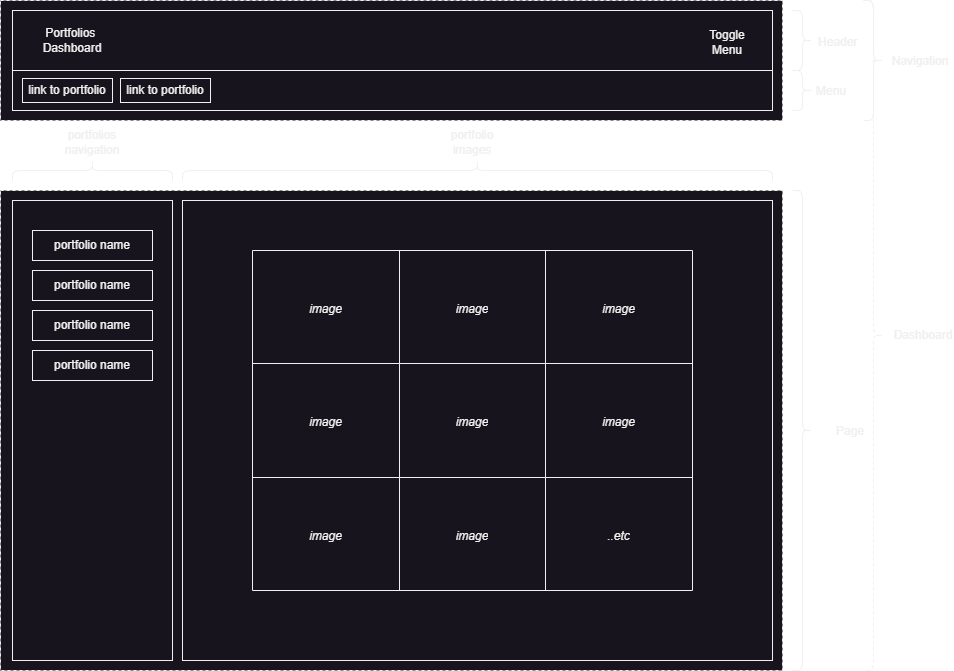

The diagram above was exported from draw.io. Its source (the exported page's mxGraphModel, read from the mxfile embedded in the PNG):
<mxGraphModel dx="2074" dy="1196" grid="1" gridSize="10" guides="1" tooltips="1" connect="1" arrows="1" fold="1" page="1" pageScale="1" pageWidth="1100" pageHeight="850" math="0" shadow="0">
  <root>
    <mxCell id="0" />
    <mxCell id="1" parent="0" />
    <mxCell id="AJx0U6A4VuBiG46I2wMG-80" value="" style="rounded=0;whiteSpace=wrap;html=1;dashed=1;" vertex="1" parent="1">
      <mxGeometry x="58" y="110" width="782" height="120" as="geometry" />
    </mxCell>
    <mxCell id="AJx0U6A4VuBiG46I2wMG-79" value="" style="rounded=0;whiteSpace=wrap;html=1;dashed=1;" vertex="1" parent="1">
      <mxGeometry x="58" y="300" width="782" height="480" as="geometry" />
    </mxCell>
    <mxCell id="AJx0U6A4VuBiG46I2wMG-1" value="" style="rounded=0;whiteSpace=wrap;html=1;" vertex="1" parent="1">
      <mxGeometry x="70" y="120" width="760" height="60" as="geometry" />
    </mxCell>
    <mxCell id="AJx0U6A4VuBiG46I2wMG-2" value="" style="rounded=0;whiteSpace=wrap;html=1;" vertex="1" parent="1">
      <mxGeometry x="70" y="180" width="760" height="40" as="geometry" />
    </mxCell>
    <mxCell id="AJx0U6A4VuBiG46I2wMG-4" value="" style="shape=curlyBracket;whiteSpace=wrap;html=1;rounded=1;flipH=1;labelPosition=right;verticalLabelPosition=middle;align=left;verticalAlign=middle;" vertex="1" parent="1">
      <mxGeometry x="921" y="110" width="20" height="120" as="geometry" />
    </mxCell>
    <mxCell id="AJx0U6A4VuBiG46I2wMG-5" value="Navigation" style="text;html=1;strokeColor=none;fillColor=none;align=center;verticalAlign=middle;whiteSpace=wrap;rounded=0;" vertex="1" parent="1">
      <mxGeometry x="948" y="156" width="60" height="30" as="geometry" />
    </mxCell>
    <mxCell id="AJx0U6A4VuBiG46I2wMG-6" value="Portfolios&amp;nbsp; Dashboard" style="text;html=1;strokeColor=none;fillColor=none;align=center;verticalAlign=middle;whiteSpace=wrap;rounded=0;" vertex="1" parent="1">
      <mxGeometry x="100" y="135" width="60" height="30" as="geometry" />
    </mxCell>
    <mxCell id="AJx0U6A4VuBiG46I2wMG-9" value="Toggle&lt;br&gt;Menu" style="text;html=1;strokeColor=none;fillColor=none;align=center;verticalAlign=middle;whiteSpace=wrap;rounded=0;" vertex="1" parent="1">
      <mxGeometry x="755" y="137" width="60" height="30" as="geometry" />
    </mxCell>
    <mxCell id="AJx0U6A4VuBiG46I2wMG-11" value="" style="rounded=0;whiteSpace=wrap;html=1;" vertex="1" parent="1">
      <mxGeometry x="70" y="310" width="160" height="460" as="geometry" />
    </mxCell>
    <mxCell id="AJx0U6A4VuBiG46I2wMG-13" value="" style="rounded=0;whiteSpace=wrap;html=1;" vertex="1" parent="1">
      <mxGeometry x="240" y="310" width="590" height="460" as="geometry" />
    </mxCell>
    <mxCell id="AJx0U6A4VuBiG46I2wMG-14" value="" style="shape=curlyBracket;whiteSpace=wrap;html=1;rounded=1;flipH=1;labelPosition=right;verticalLabelPosition=middle;align=left;verticalAlign=middle;" vertex="1" parent="1">
      <mxGeometry x="850" y="300" width="20" height="480" as="geometry" />
    </mxCell>
    <mxCell id="AJx0U6A4VuBiG46I2wMG-15" value="Page" style="text;html=1;strokeColor=none;fillColor=none;align=center;verticalAlign=middle;whiteSpace=wrap;rounded=0;" vertex="1" parent="1">
      <mxGeometry x="878" y="526" width="60" height="30" as="geometry" />
    </mxCell>
    <mxCell id="AJx0U6A4VuBiG46I2wMG-16" value="portfolio name" style="rounded=0;whiteSpace=wrap;html=1;" vertex="1" parent="1">
      <mxGeometry x="90" y="340" width="120" height="30" as="geometry" />
    </mxCell>
    <mxCell id="AJx0U6A4VuBiG46I2wMG-19" value="portfolio name" style="rounded=0;whiteSpace=wrap;html=1;" vertex="1" parent="1">
      <mxGeometry x="90" y="380" width="120" height="30" as="geometry" />
    </mxCell>
    <mxCell id="AJx0U6A4VuBiG46I2wMG-20" value="portfolio name" style="rounded=0;whiteSpace=wrap;html=1;" vertex="1" parent="1">
      <mxGeometry x="90" y="420" width="120" height="30" as="geometry" />
    </mxCell>
    <mxCell id="AJx0U6A4VuBiG46I2wMG-21" value="portfolio name" style="rounded=0;whiteSpace=wrap;html=1;" vertex="1" parent="1">
      <mxGeometry x="90" y="460" width="120" height="30" as="geometry" />
    </mxCell>
    <mxCell id="AJx0U6A4VuBiG46I2wMG-22" value="" style="shape=curlyBracket;whiteSpace=wrap;html=1;rounded=1;flipH=1;labelPosition=right;verticalLabelPosition=middle;align=left;verticalAlign=middle;rotation=-90;" vertex="1" parent="1">
      <mxGeometry x="140" y="200" width="20" height="160" as="geometry" />
    </mxCell>
    <mxCell id="AJx0U6A4VuBiG46I2wMG-23" value="" style="shape=curlyBracket;whiteSpace=wrap;html=1;rounded=1;flipH=1;labelPosition=right;verticalLabelPosition=middle;align=left;verticalAlign=middle;rotation=-90;" vertex="1" parent="1">
      <mxGeometry x="525" y="-15" width="20" height="590" as="geometry" />
    </mxCell>
    <mxCell id="AJx0U6A4VuBiG46I2wMG-24" value="portfolio images" style="text;html=1;strokeColor=none;fillColor=none;align=center;verticalAlign=middle;whiteSpace=wrap;rounded=0;" vertex="1" parent="1">
      <mxGeometry x="500" y="237" width="60" height="30" as="geometry" />
    </mxCell>
    <mxCell id="AJx0U6A4VuBiG46I2wMG-25" value="portfolios navigation" style="text;html=1;strokeColor=none;fillColor=none;align=center;verticalAlign=middle;whiteSpace=wrap;rounded=0;" vertex="1" parent="1">
      <mxGeometry x="120" y="237" width="60" height="30" as="geometry" />
    </mxCell>
    <mxCell id="AJx0U6A4VuBiG46I2wMG-54" value="" style="shape=table;startSize=0;container=1;collapsible=0;childLayout=tableLayout;fontSize=16;" vertex="1" parent="1">
      <mxGeometry x="310" y="360" width="440" height="340" as="geometry" />
    </mxCell>
    <mxCell id="AJx0U6A4VuBiG46I2wMG-55" value="" style="shape=tableRow;horizontal=0;startSize=0;swimlaneHead=0;swimlaneBody=0;strokeColor=inherit;top=0;left=0;bottom=0;right=0;collapsible=0;dropTarget=0;fillColor=none;points=[[0,0.5],[1,0.5]];portConstraint=eastwest;fontSize=16;" vertex="1" parent="AJx0U6A4VuBiG46I2wMG-54">
      <mxGeometry width="440" height="113" as="geometry" />
    </mxCell>
    <mxCell id="AJx0U6A4VuBiG46I2wMG-56" value="&lt;font style=&quot;font-size: 12px;&quot;&gt;&lt;i style=&quot;&quot;&gt;image&lt;/i&gt;&lt;/font&gt;" style="shape=partialRectangle;html=1;whiteSpace=wrap;connectable=0;strokeColor=inherit;overflow=hidden;fillColor=none;top=0;left=0;bottom=0;right=0;pointerEvents=1;fontSize=16;" vertex="1" parent="AJx0U6A4VuBiG46I2wMG-55">
      <mxGeometry width="147" height="113" as="geometry">
        <mxRectangle width="147" height="113" as="alternateBounds" />
      </mxGeometry>
    </mxCell>
    <mxCell id="AJx0U6A4VuBiG46I2wMG-57" value="&lt;i style=&quot;font-size: 12px;&quot;&gt;image&lt;/i&gt;" style="shape=partialRectangle;html=1;whiteSpace=wrap;connectable=0;strokeColor=inherit;overflow=hidden;fillColor=none;top=0;left=0;bottom=0;right=0;pointerEvents=1;fontSize=16;" vertex="1" parent="AJx0U6A4VuBiG46I2wMG-55">
      <mxGeometry x="147" width="146" height="113" as="geometry">
        <mxRectangle width="146" height="113" as="alternateBounds" />
      </mxGeometry>
    </mxCell>
    <mxCell id="AJx0U6A4VuBiG46I2wMG-58" value="&lt;i style=&quot;font-size: 12px;&quot;&gt;image&lt;/i&gt;" style="shape=partialRectangle;html=1;whiteSpace=wrap;connectable=0;strokeColor=inherit;overflow=hidden;fillColor=none;top=0;left=0;bottom=0;right=0;pointerEvents=1;fontSize=16;" vertex="1" parent="AJx0U6A4VuBiG46I2wMG-55">
      <mxGeometry x="293" width="147" height="113" as="geometry">
        <mxRectangle width="147" height="113" as="alternateBounds" />
      </mxGeometry>
    </mxCell>
    <mxCell id="AJx0U6A4VuBiG46I2wMG-59" value="" style="shape=tableRow;horizontal=0;startSize=0;swimlaneHead=0;swimlaneBody=0;strokeColor=inherit;top=0;left=0;bottom=0;right=0;collapsible=0;dropTarget=0;fillColor=none;points=[[0,0.5],[1,0.5]];portConstraint=eastwest;fontSize=16;" vertex="1" parent="AJx0U6A4VuBiG46I2wMG-54">
      <mxGeometry y="113" width="440" height="114" as="geometry" />
    </mxCell>
    <mxCell id="AJx0U6A4VuBiG46I2wMG-60" value="&lt;i style=&quot;font-size: 12px;&quot;&gt;image&lt;/i&gt;" style="shape=partialRectangle;html=1;whiteSpace=wrap;connectable=0;strokeColor=inherit;overflow=hidden;fillColor=none;top=0;left=0;bottom=0;right=0;pointerEvents=1;fontSize=16;" vertex="1" parent="AJx0U6A4VuBiG46I2wMG-59">
      <mxGeometry width="147" height="114" as="geometry">
        <mxRectangle width="147" height="114" as="alternateBounds" />
      </mxGeometry>
    </mxCell>
    <mxCell id="AJx0U6A4VuBiG46I2wMG-61" value="&lt;i style=&quot;font-size: 12px;&quot;&gt;image&lt;/i&gt;" style="shape=partialRectangle;html=1;whiteSpace=wrap;connectable=0;strokeColor=inherit;overflow=hidden;fillColor=none;top=0;left=0;bottom=0;right=0;pointerEvents=1;fontSize=16;" vertex="1" parent="AJx0U6A4VuBiG46I2wMG-59">
      <mxGeometry x="147" width="146" height="114" as="geometry">
        <mxRectangle width="146" height="114" as="alternateBounds" />
      </mxGeometry>
    </mxCell>
    <mxCell id="AJx0U6A4VuBiG46I2wMG-62" value="&lt;i style=&quot;font-size: 12px;&quot;&gt;image&lt;/i&gt;" style="shape=partialRectangle;html=1;whiteSpace=wrap;connectable=0;strokeColor=inherit;overflow=hidden;fillColor=none;top=0;left=0;bottom=0;right=0;pointerEvents=1;fontSize=16;" vertex="1" parent="AJx0U6A4VuBiG46I2wMG-59">
      <mxGeometry x="293" width="147" height="114" as="geometry">
        <mxRectangle width="147" height="114" as="alternateBounds" />
      </mxGeometry>
    </mxCell>
    <mxCell id="AJx0U6A4VuBiG46I2wMG-63" value="" style="shape=tableRow;horizontal=0;startSize=0;swimlaneHead=0;swimlaneBody=0;strokeColor=inherit;top=0;left=0;bottom=0;right=0;collapsible=0;dropTarget=0;fillColor=none;points=[[0,0.5],[1,0.5]];portConstraint=eastwest;fontSize=16;" vertex="1" parent="AJx0U6A4VuBiG46I2wMG-54">
      <mxGeometry y="227" width="440" height="113" as="geometry" />
    </mxCell>
    <mxCell id="AJx0U6A4VuBiG46I2wMG-64" value="&lt;i style=&quot;font-size: 12px;&quot;&gt;image&lt;/i&gt;" style="shape=partialRectangle;html=1;whiteSpace=wrap;connectable=0;strokeColor=inherit;overflow=hidden;fillColor=none;top=0;left=0;bottom=0;right=0;pointerEvents=1;fontSize=16;" vertex="1" parent="AJx0U6A4VuBiG46I2wMG-63">
      <mxGeometry width="147" height="113" as="geometry">
        <mxRectangle width="147" height="113" as="alternateBounds" />
      </mxGeometry>
    </mxCell>
    <mxCell id="AJx0U6A4VuBiG46I2wMG-65" value="&lt;i style=&quot;font-size: 12px;&quot;&gt;image&lt;/i&gt;" style="shape=partialRectangle;html=1;whiteSpace=wrap;connectable=0;strokeColor=inherit;overflow=hidden;fillColor=none;top=0;left=0;bottom=0;right=0;pointerEvents=1;fontSize=16;" vertex="1" parent="AJx0U6A4VuBiG46I2wMG-63">
      <mxGeometry x="147" width="146" height="113" as="geometry">
        <mxRectangle width="146" height="113" as="alternateBounds" />
      </mxGeometry>
    </mxCell>
    <mxCell id="AJx0U6A4VuBiG46I2wMG-66" value="&lt;i style=&quot;font-size: 12px;&quot;&gt;..etc&lt;/i&gt;" style="shape=partialRectangle;html=1;whiteSpace=wrap;connectable=0;strokeColor=inherit;overflow=hidden;fillColor=none;top=0;left=0;bottom=0;right=0;pointerEvents=1;fontSize=16;" vertex="1" parent="AJx0U6A4VuBiG46I2wMG-63">
      <mxGeometry x="293" width="147" height="113" as="geometry">
        <mxRectangle width="147" height="113" as="alternateBounds" />
      </mxGeometry>
    </mxCell>
    <mxCell id="AJx0U6A4VuBiG46I2wMG-75" value="link to portfolio" style="rounded=0;whiteSpace=wrap;html=1;" vertex="1" parent="1">
      <mxGeometry x="80" y="188" width="90" height="24" as="geometry" />
    </mxCell>
    <mxCell id="AJx0U6A4VuBiG46I2wMG-76" value="link to portfolio" style="rounded=0;whiteSpace=wrap;html=1;" vertex="1" parent="1">
      <mxGeometry x="178" y="188" width="90" height="24" as="geometry" />
    </mxCell>
    <mxCell id="AJx0U6A4VuBiG46I2wMG-77" value="" style="shape=curlyBracket;whiteSpace=wrap;html=1;rounded=1;flipH=1;labelPosition=right;verticalLabelPosition=middle;align=left;verticalAlign=middle;" vertex="1" parent="1">
      <mxGeometry x="850" y="180" width="20" height="40" as="geometry" />
    </mxCell>
    <mxCell id="AJx0U6A4VuBiG46I2wMG-78" value="Menu" style="text;html=1;strokeColor=none;fillColor=none;align=left;verticalAlign=middle;whiteSpace=wrap;rounded=0;" vertex="1" parent="1">
      <mxGeometry x="872" y="186" width="60" height="30" as="geometry" />
    </mxCell>
    <mxCell id="AJx0U6A4VuBiG46I2wMG-81" value="" style="shape=curlyBracket;whiteSpace=wrap;html=1;rounded=1;flipH=1;labelPosition=right;verticalLabelPosition=middle;align=left;verticalAlign=middle;" vertex="1" parent="1">
      <mxGeometry x="850" y="120" width="20" height="60" as="geometry" />
    </mxCell>
    <mxCell id="AJx0U6A4VuBiG46I2wMG-82" value="Header" style="text;html=1;strokeColor=none;fillColor=none;align=left;verticalAlign=middle;whiteSpace=wrap;rounded=0;" vertex="1" parent="1">
      <mxGeometry x="874" y="137" width="60" height="30" as="geometry" />
    </mxCell>
    <mxCell id="AJx0U6A4VuBiG46I2wMG-84" value="" style="shape=curlyBracket;whiteSpace=wrap;html=1;rounded=1;flipH=1;labelPosition=right;verticalLabelPosition=middle;align=left;verticalAlign=middle;dashed=1;" vertex="1" parent="1">
      <mxGeometry x="921" y="110" width="20" height="670" as="geometry" />
    </mxCell>
    <mxCell id="AJx0U6A4VuBiG46I2wMG-85" value="Dashboard" style="text;html=1;strokeColor=none;fillColor=none;align=center;verticalAlign=middle;whiteSpace=wrap;rounded=0;" vertex="1" parent="1">
      <mxGeometry x="951" y="430" width="60" height="30" as="geometry" />
    </mxCell>
  </root>
</mxGraphModel>